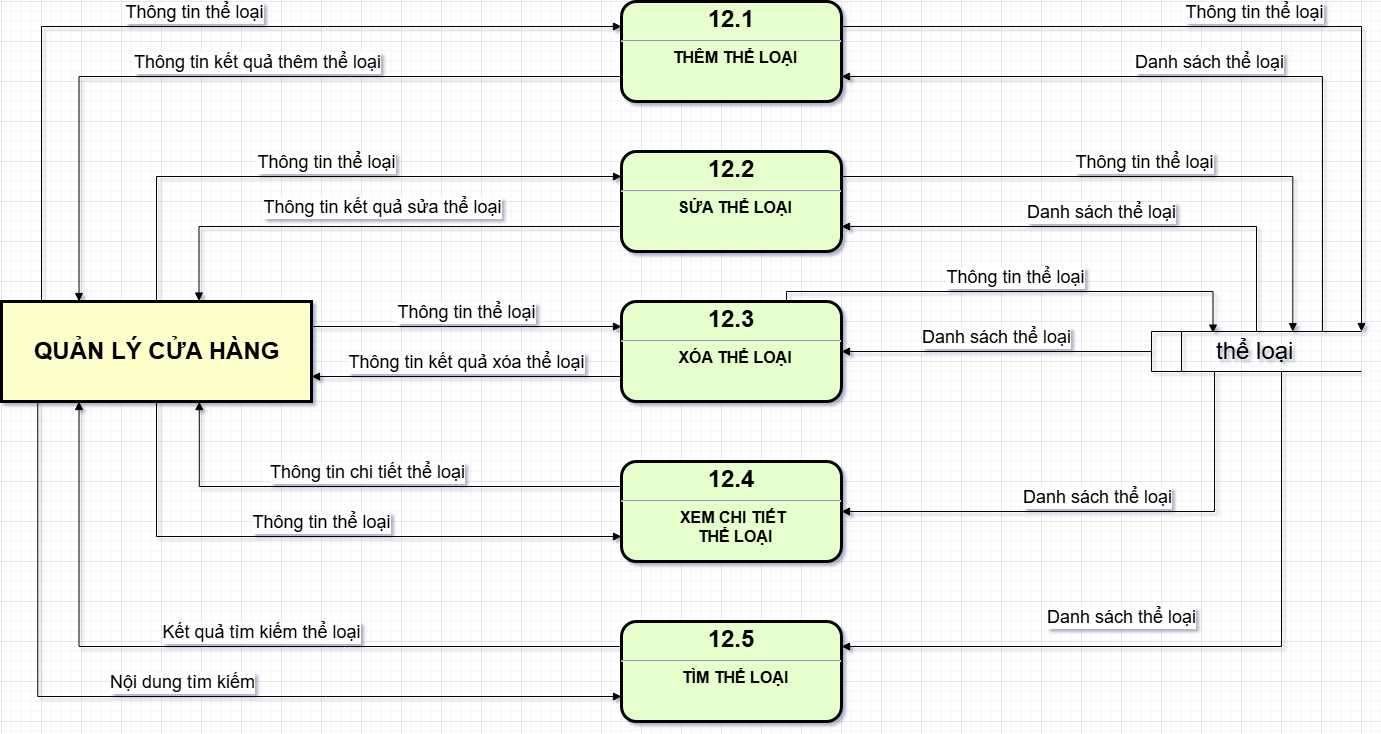

The diagram above was exported from draw.io. Its source (the exported page's mxGraphModel, read from the mxfile embedded in the PNG):
<mxGraphModel dx="1938" dy="-730" grid="1" gridSize="10" guides="1" tooltips="1" connect="1" arrows="1" fold="1" page="1" pageScale="1" pageWidth="827" pageHeight="1169" math="0" shadow="0">
  <root>
    <mxCell id="0" />
    <mxCell id="1" parent="0" />
    <mxCell id="MzTi4KZ3gN-CV3n1hDD8-1" value="&lt;p style=&quot;margin: 4px 0px 0px; text-align: center;&quot;&gt;&lt;span style=&quot;font-size: 24px;&quot;&gt;12.1&lt;/span&gt;&lt;/p&gt;&lt;hr&gt;&lt;p style=&quot;margin: 0px; margin-left: 8px;&quot;&gt;&lt;font size=&quot;3&quot;&gt;THÊM THỂ LOẠI&lt;/font&gt;&lt;/p&gt;" style="verticalAlign=middle;align=center;overflow=fill;fontSize=12;fontFamily=Helvetica;html=1;rounded=1;fontStyle=1;strokeWidth=3;fillColor=#E6FFCC" parent="1" vertex="1">
      <mxGeometry x="60" y="2320" width="220" height="100" as="geometry" />
    </mxCell>
    <mxCell id="MzTi4KZ3gN-CV3n1hDD8-2" value="" style="group" parent="1" connectable="0" vertex="1">
      <mxGeometry x="-560" y="2620" width="310" height="100" as="geometry" />
    </mxCell>
    <mxCell id="MzTi4KZ3gN-CV3n1hDD8-3" value="" style="whiteSpace=wrap;align=center;verticalAlign=middle;fontStyle=1;strokeWidth=3;fillColor=#FFFFCC" parent="MzTi4KZ3gN-CV3n1hDD8-2" vertex="1">
      <mxGeometry width="310" height="100" as="geometry" />
    </mxCell>
    <mxCell id="MzTi4KZ3gN-CV3n1hDD8-4" value="&lt;b&gt;&lt;font style=&quot;font-size: 24px;&quot;&gt;QUẢN LÝ CỬA HÀNG&lt;/font&gt;&lt;/b&gt;" style="text;html=1;align=center;verticalAlign=middle;resizable=0;points=[];autosize=1;strokeColor=none;fillColor=none;" parent="MzTi4KZ3gN-CV3n1hDD8-2" vertex="1">
      <mxGeometry x="20" y="30" width="270" height="40" as="geometry" />
    </mxCell>
    <mxCell id="MzTi4KZ3gN-CV3n1hDD8-5" value="&lt;font style=&quot;font-size: 24px;&quot;&gt;&lt;span style=&quot;white-space: pre;&quot;&gt;&#09;&lt;/span&gt;&amp;nbsp;thể loại&lt;/font&gt;" style="html=1;dashed=0;whiteSpace=wrap;shape=mxgraph.dfd.dataStoreID;align=left;spacingLeft=3;points=[[0,0],[0.5,0],[1,0],[0,0.5],[1,0.5],[0,1],[0.5,1],[1,1]];verticalAlign=middle;fontFamily=Helvetica;fontSize=12;fontColor=default;autosize=1;resizable=0;fillColor=none;gradientColor=none;" parent="1" vertex="1">
      <mxGeometry x="590" y="2650" width="210" height="40" as="geometry" />
    </mxCell>
    <mxCell id="MzTi4KZ3gN-CV3n1hDD8-6" value="&lt;font style=&quot;font-size: 18px;&quot;&gt;Thông tin thể loại&lt;/font&gt;" style="html=1;verticalAlign=bottom;endArrow=block;rounded=0;entryX=0;entryY=0.25;entryDx=0;entryDy=0;edgeStyle=orthogonalEdgeStyle;" parent="1" target="MzTi4KZ3gN-CV3n1hDD8-1" edge="1">
      <mxGeometry width="80" relative="1" as="geometry">
        <mxPoint x="-520" y="2620" as="sourcePoint" />
        <mxPoint x="-10" y="2350" as="targetPoint" />
        <Array as="points">
          <mxPoint x="-520" y="2345" />
        </Array>
      </mxGeometry>
    </mxCell>
    <mxCell id="MzTi4KZ3gN-CV3n1hDD8-7" value="&lt;font style=&quot;font-size: 18px;&quot;&gt;Thông tin kết quả thêm thể loại&lt;/font&gt;" style="html=1;verticalAlign=bottom;endArrow=block;rounded=0;entryX=0.25;entryY=0;entryDx=0;entryDy=0;exitX=0;exitY=0.75;exitDx=0;exitDy=0;edgeStyle=orthogonalEdgeStyle;" parent="1" source="MzTi4KZ3gN-CV3n1hDD8-1" target="MzTi4KZ3gN-CV3n1hDD8-3" edge="1">
      <mxGeometry x="-0.0522" width="80" relative="1" as="geometry">
        <mxPoint x="70" y="2430" as="sourcePoint" />
        <mxPoint x="150" y="2430" as="targetPoint" />
        <mxPoint as="offset" />
      </mxGeometry>
    </mxCell>
    <mxCell id="MzTi4KZ3gN-CV3n1hDD8-8" value="&lt;p style=&quot;margin: 4px 0px 0px; text-align: center;&quot;&gt;&lt;span style=&quot;font-size: 24px;&quot;&gt;12.2&lt;/span&gt;&lt;/p&gt;&lt;hr&gt;&lt;p style=&quot;margin: 0px; margin-left: 8px;&quot;&gt;&lt;font size=&quot;3&quot;&gt;SỬA THỂ LOẠI&lt;/font&gt;&lt;/p&gt;" style="verticalAlign=middle;align=center;overflow=fill;fontSize=12;fontFamily=Helvetica;html=1;rounded=1;fontStyle=1;strokeWidth=3;fillColor=#E6FFCC" parent="1" vertex="1">
      <mxGeometry x="60" y="2470" width="220" height="100" as="geometry" />
    </mxCell>
    <mxCell id="MzTi4KZ3gN-CV3n1hDD8-9" value="&lt;p style=&quot;margin: 4px 0px 0px; text-align: center;&quot;&gt;&lt;span style=&quot;font-size: 24px;&quot;&gt;12.3&lt;/span&gt;&lt;/p&gt;&lt;hr&gt;&lt;p style=&quot;margin: 0px; margin-left: 8px;&quot;&gt;&lt;font size=&quot;3&quot;&gt;XÓA THỂ LOẠI&lt;/font&gt;&lt;/p&gt;" style="verticalAlign=middle;align=center;overflow=fill;fontSize=12;fontFamily=Helvetica;html=1;rounded=1;fontStyle=1;strokeWidth=3;fillColor=#E6FFCC" parent="1" vertex="1">
      <mxGeometry x="60" y="2620" width="220" height="100" as="geometry" />
    </mxCell>
    <mxCell id="MzTi4KZ3gN-CV3n1hDD8-10" value="&lt;p style=&quot;margin: 4px 0px 0px; text-align: center;&quot;&gt;&lt;span style=&quot;font-size: 24px;&quot;&gt;12.4&lt;/span&gt;&lt;/p&gt;&lt;hr&gt;&lt;p style=&quot;margin: 0px; margin-left: 8px;&quot;&gt;&lt;font size=&quot;3&quot;&gt;XEM CHI TIẾT&amp;nbsp;&lt;/font&gt;&lt;/p&gt;&lt;p style=&quot;margin: 0px; margin-left: 8px;&quot;&gt;&lt;font size=&quot;3&quot;&gt;THỂ LOẠI&lt;/font&gt;&lt;/p&gt;" style="verticalAlign=middle;align=center;overflow=fill;fontSize=12;fontFamily=Helvetica;html=1;rounded=1;fontStyle=1;strokeWidth=3;fillColor=#E6FFCC" parent="1" vertex="1">
      <mxGeometry x="60" y="2780" width="220" height="100" as="geometry" />
    </mxCell>
    <mxCell id="MzTi4KZ3gN-CV3n1hDD8-11" value="&lt;p style=&quot;margin: 4px 0px 0px; text-align: center;&quot;&gt;&lt;span style=&quot;font-size: 24px;&quot;&gt;12.5&lt;/span&gt;&lt;/p&gt;&lt;hr&gt;&lt;p style=&quot;margin: 0px; margin-left: 8px;&quot;&gt;&lt;font size=&quot;3&quot;&gt;TÌM THỂ LOẠI&lt;/font&gt;&lt;/p&gt;" style="verticalAlign=middle;align=center;overflow=fill;fontSize=12;fontFamily=Helvetica;html=1;rounded=1;fontStyle=1;strokeWidth=3;fillColor=#E6FFCC" parent="1" vertex="1">
      <mxGeometry x="60" y="2940" width="220" height="100" as="geometry" />
    </mxCell>
    <mxCell id="MzTi4KZ3gN-CV3n1hDD8-12" value="&lt;font style=&quot;font-size: 18px;&quot;&gt;Thông tin thể loại&lt;/font&gt;" style="html=1;verticalAlign=bottom;endArrow=block;rounded=0;entryX=0;entryY=0.25;entryDx=0;entryDy=0;exitX=0.5;exitY=0;exitDx=0;exitDy=0;edgeStyle=orthogonalEdgeStyle;" parent="1" source="MzTi4KZ3gN-CV3n1hDD8-3" target="MzTi4KZ3gN-CV3n1hDD8-8" edge="1">
      <mxGeometry width="80" relative="1" as="geometry">
        <mxPoint x="70" y="2490" as="sourcePoint" />
        <mxPoint x="150" y="2490" as="targetPoint" />
      </mxGeometry>
    </mxCell>
    <mxCell id="MzTi4KZ3gN-CV3n1hDD8-13" value="&lt;font style=&quot;font-size: 18px;&quot;&gt;Thông tin kết quả sửa thể loại&lt;/font&gt;" style="html=1;verticalAlign=bottom;endArrow=block;rounded=0;entryX=0.637;entryY=-0.005;entryDx=0;entryDy=0;entryPerimeter=0;exitX=0;exitY=0.75;exitDx=0;exitDy=0;edgeStyle=orthogonalEdgeStyle;" parent="1" source="MzTi4KZ3gN-CV3n1hDD8-8" target="MzTi4KZ3gN-CV3n1hDD8-3" edge="1">
      <mxGeometry x="-0.0389" y="-5" width="80" relative="1" as="geometry">
        <mxPoint x="-270" y="2490" as="sourcePoint" />
        <mxPoint x="-190" y="2490" as="targetPoint" />
        <mxPoint as="offset" />
      </mxGeometry>
    </mxCell>
    <mxCell id="MzTi4KZ3gN-CV3n1hDD8-14" value="&lt;font style=&quot;font-size: 18px;&quot;&gt;Thông tin thể loại&lt;/font&gt;" style="html=1;verticalAlign=bottom;endArrow=block;curved=0;rounded=0;entryX=0;entryY=0.25;entryDx=0;entryDy=0;exitX=1;exitY=0.25;exitDx=0;exitDy=0;" parent="1" source="MzTi4KZ3gN-CV3n1hDD8-3" target="MzTi4KZ3gN-CV3n1hDD8-9" edge="1">
      <mxGeometry width="80" relative="1" as="geometry">
        <mxPoint x="-380" y="2610" as="sourcePoint" />
        <mxPoint x="-300" y="2610" as="targetPoint" />
      </mxGeometry>
    </mxCell>
    <mxCell id="MzTi4KZ3gN-CV3n1hDD8-15" value="&lt;font style=&quot;font-size: 18px;&quot;&gt;Thông tin kết quả xóa thể loại&lt;/font&gt;" style="html=1;verticalAlign=bottom;endArrow=block;curved=0;rounded=0;entryX=1;entryY=0.75;entryDx=0;entryDy=0;exitX=0;exitY=0.75;exitDx=0;exitDy=0;" parent="1" source="MzTi4KZ3gN-CV3n1hDD8-9" target="MzTi4KZ3gN-CV3n1hDD8-3" edge="1">
      <mxGeometry width="80" relative="1" as="geometry">
        <mxPoint x="-380" y="2730" as="sourcePoint" />
        <mxPoint x="-300" y="2730" as="targetPoint" />
      </mxGeometry>
    </mxCell>
    <mxCell id="MzTi4KZ3gN-CV3n1hDD8-16" value="&lt;font style=&quot;font-size: 18px;&quot;&gt;Thông tin thể loại&lt;/font&gt;" style="html=1;verticalAlign=bottom;endArrow=block;rounded=0;exitX=0.5;exitY=1;exitDx=0;exitDy=0;entryX=0;entryY=0.75;entryDx=0;entryDy=0;edgeStyle=orthogonalEdgeStyle;" parent="1" source="MzTi4KZ3gN-CV3n1hDD8-3" target="MzTi4KZ3gN-CV3n1hDD8-10" edge="1">
      <mxGeometry width="80" relative="1" as="geometry">
        <mxPoint x="-360" y="2720" as="sourcePoint" />
        <mxPoint x="-280" y="2830" as="targetPoint" />
      </mxGeometry>
    </mxCell>
    <mxCell id="MzTi4KZ3gN-CV3n1hDD8-17" value="&lt;font style=&quot;font-size: 18px;&quot;&gt;Thông tin chi tiết thể loại&lt;/font&gt;" style="html=1;verticalAlign=bottom;endArrow=block;rounded=0;entryX=0.638;entryY=1.001;entryDx=0;entryDy=0;entryPerimeter=0;exitX=0;exitY=0.25;exitDx=0;exitDy=0;edgeStyle=orthogonalEdgeStyle;" parent="1" source="MzTi4KZ3gN-CV3n1hDD8-10" target="MzTi4KZ3gN-CV3n1hDD8-3" edge="1">
      <mxGeometry x="0.0018" width="80" relative="1" as="geometry">
        <mxPoint x="-300" y="2850" as="sourcePoint" />
        <mxPoint x="-220" y="2850" as="targetPoint" />
        <mxPoint as="offset" />
      </mxGeometry>
    </mxCell>
    <mxCell id="MzTi4KZ3gN-CV3n1hDD8-18" value="&lt;font style=&quot;font-size: 18px;&quot;&gt;Kết quả tìm kiếm thể loại&lt;/font&gt;" style="html=1;verticalAlign=bottom;endArrow=block;rounded=0;entryX=0.25;entryY=1;entryDx=0;entryDy=0;exitX=0;exitY=0.25;exitDx=0;exitDy=0;edgeStyle=orthogonalEdgeStyle;" parent="1" source="MzTi4KZ3gN-CV3n1hDD8-11" target="MzTi4KZ3gN-CV3n1hDD8-3" edge="1">
      <mxGeometry x="-0.0856" width="80" relative="1" as="geometry">
        <mxPoint x="-260" y="2810" as="sourcePoint" />
        <mxPoint x="-180" y="2810" as="targetPoint" />
        <mxPoint as="offset" />
      </mxGeometry>
    </mxCell>
    <mxCell id="MzTi4KZ3gN-CV3n1hDD8-19" value="&lt;font style=&quot;font-size: 18px;&quot;&gt;Nội dung tìm kiếm&lt;/font&gt;" style="html=1;verticalAlign=bottom;endArrow=block;rounded=0;entryX=0;entryY=0.75;entryDx=0;entryDy=0;exitX=0.117;exitY=0.994;exitDx=0;exitDy=0;exitPerimeter=0;edgeStyle=orthogonalEdgeStyle;" parent="1" source="MzTi4KZ3gN-CV3n1hDD8-3" target="MzTi4KZ3gN-CV3n1hDD8-11" edge="1">
      <mxGeometry width="80" relative="1" as="geometry">
        <mxPoint x="-260" y="2810" as="sourcePoint" />
        <mxPoint x="-180" y="2810" as="targetPoint" />
      </mxGeometry>
    </mxCell>
    <mxCell id="MzTi4KZ3gN-CV3n1hDD8-20" value="&lt;font style=&quot;font-size: 18px;&quot;&gt;Thông tin thể loại&lt;/font&gt;" style="html=1;verticalAlign=bottom;endArrow=block;rounded=0;exitX=1;exitY=0.25;exitDx=0;exitDy=0;entryX=1;entryY=0;entryDx=0;entryDy=0;edgeStyle=orthogonalEdgeStyle;" parent="1" source="MzTi4KZ3gN-CV3n1hDD8-1" target="MzTi4KZ3gN-CV3n1hDD8-5" edge="1">
      <mxGeometry width="80" relative="1" as="geometry">
        <mxPoint x="380" y="2660" as="sourcePoint" />
        <mxPoint x="300" y="2660" as="targetPoint" />
      </mxGeometry>
    </mxCell>
    <mxCell id="MzTi4KZ3gN-CV3n1hDD8-21" value="&lt;font style=&quot;font-size: 18px;&quot;&gt;Danh sách thể loại&lt;/font&gt;" style="html=1;verticalAlign=bottom;endArrow=block;rounded=0;edgeStyle=orthogonalEdgeStyle;entryX=1;entryY=0.75;entryDx=0;entryDy=0;" parent="1" target="MzTi4KZ3gN-CV3n1hDD8-1" edge="1">
      <mxGeometry width="80" relative="1" as="geometry">
        <mxPoint x="761" y="2650" as="sourcePoint" />
        <mxPoint x="280" y="2400" as="targetPoint" />
        <Array as="points">
          <mxPoint x="761" y="2395" />
        </Array>
      </mxGeometry>
    </mxCell>
    <mxCell id="MzTi4KZ3gN-CV3n1hDD8-22" value="&lt;font style=&quot;font-size: 18px;&quot;&gt;Danh sách thể loại&lt;/font&gt;" style="html=1;verticalAlign=bottom;endArrow=block;rounded=0;edgeStyle=orthogonalEdgeStyle;entryX=1;entryY=0.75;entryDx=0;entryDy=0;exitX=0.5;exitY=0;exitDx=0;exitDy=0;" parent="1" source="MzTi4KZ3gN-CV3n1hDD8-5" target="MzTi4KZ3gN-CV3n1hDD8-8" edge="1">
      <mxGeometry width="80" relative="1" as="geometry">
        <mxPoint x="771" y="2690" as="sourcePoint" />
        <mxPoint x="290" y="2405" as="targetPoint" />
        <Array as="points">
          <mxPoint x="695" y="2545" />
        </Array>
      </mxGeometry>
    </mxCell>
    <mxCell id="MzTi4KZ3gN-CV3n1hDD8-23" value="&lt;font style=&quot;font-size: 18px;&quot;&gt;Thông tin thể loại&lt;/font&gt;" style="html=1;verticalAlign=bottom;endArrow=block;rounded=0;exitX=1;exitY=0.25;exitDx=0;exitDy=0;entryX=0.673;entryY=0.004;entryDx=0;entryDy=0;edgeStyle=orthogonalEdgeStyle;entryPerimeter=0;" parent="1" source="MzTi4KZ3gN-CV3n1hDD8-8" target="MzTi4KZ3gN-CV3n1hDD8-5" edge="1">
      <mxGeometry width="80" relative="1" as="geometry">
        <mxPoint x="290" y="2355" as="sourcePoint" />
        <mxPoint x="810" y="2690" as="targetPoint" />
      </mxGeometry>
    </mxCell>
    <mxCell id="MzTi4KZ3gN-CV3n1hDD8-24" value="&lt;font style=&quot;font-size: 18px;&quot;&gt;Thông tin thể loại&lt;/font&gt;" style="html=1;verticalAlign=bottom;endArrow=block;rounded=0;exitX=0.75;exitY=0;exitDx=0;exitDy=0;entryX=0.293;entryY=0.039;entryDx=0;entryDy=0;edgeStyle=orthogonalEdgeStyle;entryPerimeter=0;" parent="1" source="MzTi4KZ3gN-CV3n1hDD8-9" target="MzTi4KZ3gN-CV3n1hDD8-5" edge="1">
      <mxGeometry width="80" relative="1" as="geometry">
        <mxPoint x="290" y="2505" as="sourcePoint" />
        <mxPoint x="741" y="2660" as="targetPoint" />
        <Array as="points">
          <mxPoint x="225" y="2610" />
          <mxPoint x="652" y="2610" />
        </Array>
      </mxGeometry>
    </mxCell>
    <mxCell id="MzTi4KZ3gN-CV3n1hDD8-25" value="&lt;span style=&quot;font-size: 18px;&quot;&gt;Danh sách thể loại&lt;/span&gt;" style="html=1;verticalAlign=bottom;endArrow=block;curved=0;rounded=0;entryX=1;entryY=0.5;entryDx=0;entryDy=0;exitX=0;exitY=0.5;exitDx=0;exitDy=0;" parent="1" source="MzTi4KZ3gN-CV3n1hDD8-5" target="MzTi4KZ3gN-CV3n1hDD8-9" edge="1">
      <mxGeometry width="80" relative="1" as="geometry">
        <mxPoint x="400" y="2600" as="sourcePoint" />
        <mxPoint x="480" y="2600" as="targetPoint" />
      </mxGeometry>
    </mxCell>
    <mxCell id="MzTi4KZ3gN-CV3n1hDD8-26" value="&lt;span style=&quot;font-size: 18px;&quot;&gt;Danh sách thể loại&lt;/span&gt;" style="html=1;verticalAlign=bottom;endArrow=block;rounded=0;entryX=1;entryY=0.5;entryDx=0;entryDy=0;edgeStyle=orthogonalEdgeStyle;" parent="1" target="MzTi4KZ3gN-CV3n1hDD8-10" edge="1">
      <mxGeometry width="80" relative="1" as="geometry">
        <mxPoint x="653" y="2690" as="sourcePoint" />
        <mxPoint x="290" y="2680" as="targetPoint" />
        <Array as="points">
          <mxPoint x="653" y="2830" />
        </Array>
      </mxGeometry>
    </mxCell>
    <mxCell id="MzTi4KZ3gN-CV3n1hDD8-27" value="&lt;span style=&quot;font-size: 18px;&quot;&gt;Danh sách thể loại&lt;/span&gt;" style="html=1;verticalAlign=bottom;endArrow=block;rounded=0;entryX=1;entryY=0.25;entryDx=0;entryDy=0;edgeStyle=orthogonalEdgeStyle;exitX=0.619;exitY=1;exitDx=0;exitDy=0;exitPerimeter=0;" parent="1" source="MzTi4KZ3gN-CV3n1hDD8-5" target="MzTi4KZ3gN-CV3n1hDD8-11" edge="1">
      <mxGeometry x="0.2168" y="-15" width="80" relative="1" as="geometry">
        <mxPoint x="720" y="2700" as="sourcePoint" />
        <mxPoint x="290" y="2840" as="targetPoint" />
        <Array as="points">
          <mxPoint x="720" y="2965" />
        </Array>
        <mxPoint as="offset" />
      </mxGeometry>
    </mxCell>
  </root>
</mxGraphModel>